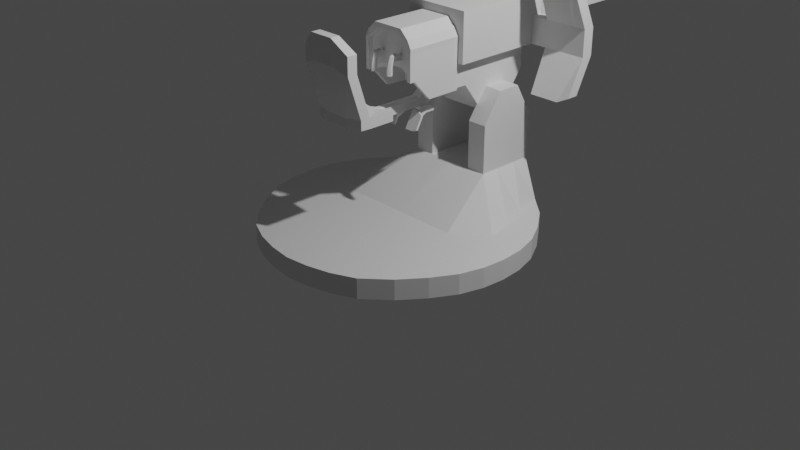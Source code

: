# Source: Turret_Base.blend  (saved by Blender 3.1.7; exported with 4.5.12 LTS)
import bpy
from mathutils import Matrix  # noqa: F401  (used for matrix-valued properties, if any)

bpy.ops.wm.read_factory_settings(use_empty=True)
scene = bpy.context.scene
scene.name = 'Scene'

# ---- collections
col_collection = bpy.data.collections.new('Collection'); scene.collection.children.link(col_collection)

# ---- materials (node trees are filled in below, after node groups)
mat_material = bpy.data.materials.new('Material')
mat_material.alpha_threshold = 0.0
mat_material.use_transparent_shadow = False
mat_material.line_color = (0.0, 0.0, 0.0, 1.0)

# ---- material node trees
mat_material.use_nodes = True; mat_material.node_tree.nodes.clear()
_N = mat_material.node_tree.nodes; _L = mat_material.node_tree.links
n0 = _N.new('ShaderNodeOutputMaterial'); n0.name = 'Material Output'; n0.location = (300, 300)
n1 = _N.new('ShaderNodeBsdfPrincipled'); n1.name = 'Principled BSDF'; n1.location = (10, 300)
n1.distribution = 'GGX'
n1.subsurface_method = 'RANDOM_WALK_SKIN'
n1.inputs[2].default_value = 0.4
n1.inputs[3].default_value = 1.45
n1.inputs[27].default_value = (0.0, 0.0, 0.0, 1.0)
n1.inputs[28].default_value = 1.0
_L.new(n1.outputs[0], n0.inputs[0])
n0.is_active_output = True

# ---- world
world_world = bpy.data.worlds.new('World'); scene.world = world_world
world_world.use_nodes = True; world_world.node_tree.nodes.clear()
_N = world_world.node_tree.nodes; _L = world_world.node_tree.links
n0 = _N.new('ShaderNodeOutputWorld'); n0.name = 'World Output'; n0.location = (300, 300)
n1 = _N.new('ShaderNodeBackground'); n1.name = 'Background'; n1.location = (10, 300)
n1.inputs[0].default_value = (0.05088, 0.05088, 0.05088, 1.0)
_L.new(n1.outputs[0], n0.inputs[0])
n0.is_active_output = True
world_world.color = (0.05088, 0.05088, 0.05088)
world_world.use_sun_shadow = False
world_world.sun_shadow_jitter_overblur = 0.0

# ---- cameras
cam_camera = bpy.data.cameras.new('Camera')
cam_camera.clip_end = 100.0
cam_camera.ortho_scale = 7.314

# ---- lights
light_light = bpy.data.lights.new('Light', 'POINT')
light_light.transmission_factor = 0.0
light_light.energy = 1000.0
light_light.shadow_soft_size = 0.1
light_light.shadow_maximum_resolution = 0.006
light_light.use_absolute_resolution = True

# ---- meshes
me_cube = bpy.data.meshes.new('Cube')
me_cube.from_pydata([(-1.0, 1.0, 0.0852), (-1.0, 1.0, -0.128), (-1.0, -1.0, 0.0852), (-1.0, -1.0, -0.128), (-1.419, 0.0, -0.128), (0.0, 1.436, -0.128), (-1.0, -1.0, 0.0), (-1.0, 1.0, 0.0), (0.0, -1.46, 0.4253), (0.0, -1.46, -0.128), (-1.419, 0.0, 0.0852), (0.0, 1.436, 0.0852), (0.0, 1.436, 0.0), (0.0, 0.0, -0.128), (-1.419, 0.0, 0.0), (0.0, -1.46, 0.0), (0.0, 0.0, 0.0852), (-1.327, -0.5, -0.128), (-1.327, -0.5, 0.0852), (0.0, -0.7298, -0.128), (-1.327, -0.5, 0.0), (0.0, -0.949, 0.4253), (-1.327, 0.5, 0.0852), (-1.327, 0.5, -0.128), (0.0, 0.7259, -0.128), (-1.327, 0.5, 0.0), (0.0, 0.7259, 0.0852), (-0.5, 1.343, -0.128), (-0.4678, -1.373, 0.4253), (-0.5, -1.373, -0.128), (-0.5, 1.343, 0.0852), (-0.5, 1.343, 0.0), (-0.7097, 0.0, -0.128), (-0.5, -1.373, 0.0), (-0.6795, -9.82e-09, 0.0852), (-0.6048, -0.6149, -0.128), (-0.4697, -0.9254, 0.4253), (-0.6048, 0.6129, 0.0852), (-0.6048, 0.6129, -0.128), (-0.25, -1.451, -0.128), (-0.25, 1.407, 0.0852), (-0.25, 1.407, 0.0), (-0.3247, -9.82e-09, 0.0852), (-0.2557, -0.9429, 0.4253), (-0.3024, 0.6694, 0.0852), (-0.25, 1.407, -0.128), (-0.25, -1.451, 0.4253), (-0.3548, 0.0, -0.128), (-0.25, -1.451, 0.0), (-0.3024, -0.6724, -0.128), (-0.3024, 0.6694, -0.128), (-0.75, 1.231, -0.128), (-0.75, -1.221, 0.0852), (-1.064, 0.0, -0.128), (-0.75, -1.221, 0.0), (-0.9659, -0.5575, -0.128), (-0.9659, 0.5565, -0.128), (-0.75, -1.221, -0.128), (-0.75, 1.231, 0.0852), (-0.75, 1.231, 0.0), (-1.064, 0.0, 0.0852), (-0.9659, -0.5575, 0.0852), (-0.9659, 0.5565, 0.0852), (-1.188, -0.75, -0.128), (0.0, -1.095, -0.128), (0.0, -1.21, 0.4253), (-1.188, -0.75, 0.0852), (-1.188, -0.75, 0.0), (-0.5524, -0.9941, -0.128), (-0.4683, -1.19, 0.4253), (-0.2531, -1.2, 0.4253), (-0.2762, -1.044, -0.128), (-0.858, -0.872, -0.128), (-0.858, -0.872, 0.0852), (-1.398, -0.25, 0.0852), (-1.398, -0.25, 0.0), (-1.398, -0.25, -0.128), (0.0, -0.3649, -0.128), (0.0, -0.7056, 0.4253), (-0.4703, -0.7215, 0.4253), (-0.6572, -0.3075, -0.128), (-0.2575, -0.7209, 0.4253), (-0.3286, -0.3362, -0.128), (-1.015, -0.2787, -0.128), (-1.015, -0.2787, 0.0852), (-1.398, 0.25, -0.128), (0.0, 0.3629, -0.128), (0.0, 0.3629, 0.0852), (-1.398, 0.25, 0.0852), (-1.398, 0.25, 0.0), (-0.6572, 0.3065, 0.0852), (-0.6572, 0.3065, -0.128), (-0.3286, 0.3347, 0.0852), (-0.3286, 0.3347, -0.128), (-1.015, 0.2782, -0.128), (-1.015, 0.2782, 0.0852), (-1.188, 0.75, 0.0852), (-1.188, 0.75, 0.0), (-1.188, 0.75, -0.128), (0.0, 1.089, -0.128), (0.0, 1.089, 0.0852), (-0.5524, 0.988, -0.128), (-0.5524, 0.988, 0.0852), (-0.2762, 1.038, 0.0852), (-0.2762, 1.038, -0.128), (-0.858, 0.869, -0.128), (-0.858, 0.869, 0.0852), (-0.4678, -1.373, 0.9394), (-0.4697, -0.9254, 1.257), (-0.2557, -0.9429, 1.257), (-0.25, -1.451, 0.9394), (-0.4683, -1.19, 1.257), (-0.2531, -1.2, 1.257), (-0.4703, -0.7215, 0.9394), (-0.2546, -0.7209, 0.9394)], [], [(73, 66, 2, 52), (54, 52, 2, 6), (97, 96, 0, 7), (45, 41, 12, 5), (41, 40, 11, 12), (71, 64, 9, 39), (93, 86, 13, 47), (98, 97, 7, 1), (76, 75, 14, 4), (75, 74, 10, 14), (57, 54, 6, 3), (95, 88, 10, 60), (67, 66, 18, 20), (63, 67, 20, 17), (82, 77, 19, 49), (84, 74, 18, 61), (106, 96, 22, 62), (85, 89, 25, 23), (104, 99, 24, 50), (89, 88, 22, 25), (105, 101, 38, 56), (103, 102, 37, 44), (79, 36, 108, 113), (83, 80, 35, 55), (92, 90, 34, 42), (39, 48, 33, 29), (94, 91, 32, 53), (72, 68, 29, 57), (59, 58, 30, 31), (51, 59, 31, 27), (48, 46, 28, 33), (43, 81, 114, 109), (65, 70, 46, 8), (15, 8, 46, 48), (9, 15, 48, 39), (87, 92, 42, 16), (78, 81, 43, 21), (100, 103, 44, 26), (101, 104, 50, 38), (80, 82, 49, 35), (91, 93, 47, 32), (68, 71, 39, 29), (31, 30, 40, 41), (27, 31, 41, 45), (1, 7, 59, 51), (7, 0, 58, 59), (63, 72, 57, 3), (85, 94, 53, 4), (76, 83, 55, 17), (98, 105, 56, 23), (102, 106, 62, 37), (79, 84, 61, 36), (90, 95, 60, 34), (29, 33, 54, 57), (33, 28, 52, 54), (69, 73, 52, 28), (36, 61, 73, 69), (17, 55, 72, 63), (35, 49, 71, 68), (21, 43, 70, 65), (70, 43, 109, 112), (55, 35, 68, 72), (3, 6, 67, 63), (6, 2, 66, 67), (49, 19, 64, 71), (61, 18, 66, 73), (34, 60, 84, 79), (4, 53, 83, 76), (32, 47, 82, 80), (16, 42, 81, 78), (53, 32, 80, 83), (42, 34, 79, 81), (60, 10, 74, 84), (47, 13, 77, 82), (20, 18, 74, 75), (17, 20, 75, 76), (37, 62, 95, 90), (23, 56, 94, 85), (38, 50, 93, 91), (26, 44, 92, 87), (56, 38, 91, 94), (44, 37, 90, 92), (14, 10, 88, 89), (4, 14, 89, 85), (62, 22, 88, 95), (50, 24, 86, 93), (30, 58, 106, 102), (1, 51, 105, 98), (27, 45, 104, 101), (11, 40, 103, 100), (40, 30, 102, 103), (51, 27, 101, 105), (45, 5, 99, 104), (58, 0, 96, 106), (23, 25, 97, 98), (25, 22, 96, 97), (114, 113, 108, 109), (112, 111, 107, 110), (109, 108, 111, 112), (46, 70, 112, 110), (36, 69, 111, 108), (28, 46, 110, 107), (69, 28, 107, 111), (81, 79, 113, 114)])
_uv = me_cube.uv_layers.new(name='UVMap')
_uv.uv.foreach_set('vector', [0.8438, 0.7188, 0.875, 0.7188, 0.875, 0.75, 0.8438, 0.75, 0.5, 0.9688, 0.625, 0.9688, 0.625, 1.0, 0.5, 1.0, 0.5, 0.2188, 0.625, 0.2188, 0.625, 0.25, 0.5, 0.25, 0.375, 0.3438, 0.5, 0.3438, 0.5, 0.375, 0.375, 0.375, 0.5, 0.3438, 0.625, 0.3438, 0.625, 0.375, 0.5, 0.375, 0.2188, 0.7188, 0.25, 0.7188, 0.25, 0.75, 0.2188, 0.75, 0.2187, 0.5937, 0.25, 0.5938, 0.25, 0.625, 0.2188, 0.625, 0.375, 0.2188, 0.5, 0.2188, 0.5, 0.25, 0.375, 0.25, 0.375, 0.09375, 0.5, 0.09375, 0.5, 0.125, 0.375, 0.125, 0.5, 0.09375, 0.625, 0.09375, 0.625, 0.125, 0.5, 0.125, 0.375, 0.9688, 0.5, 0.9688, 0.5, 1.0, 0.375, 1.0, 0.8437, 0.5937, 0.875, 0.5938, 0.875, 0.625, 0.8437, 0.625, 0.5, 0.03125, 0.625, 0.03125, 0.625, 0.0625, 0.5, 0.0625, 0.375, 0.03125, 0.5, 0.03125, 0.5, 0.0625, 0.375, 0.0625, 0.2187, 0.6562, 0.25, 0.6562, 0.25, 0.6875, 0.2187, 0.6875, 0.8437, 0.6562, 0.875, 0.6562, 0.875, 0.6875, 0.8438, 0.6875, 0.8438, 0.5312, 0.875, 0.5312, 0.875, 0.5625, 0.8438, 0.5625, 0.375, 0.1562, 0.5, 0.1562, 0.5, 0.1875, 0.375, 0.1875, 0.2187, 0.5312, 0.25, 0.5312, 0.25, 0.5625, 0.2188, 0.5625, 0.5, 0.1562, 0.625, 0.1562, 0.625, 0.1875, 0.5, 0.1875, 0.1562, 0.5313, 0.1875, 0.5312, 0.1875, 0.5625, 0.1562, 0.5625, 0.7812, 0.5312, 0.8125, 0.5312, 0.8125, 0.5625, 0.7813, 0.5625, 0.8125, 0.6562, 0.8125, 0.6875, 0.8125, 0.6875, 0.8125, 0.6562, 0.1562, 0.6562, 0.1875, 0.6562, 0.1875, 0.6875, 0.1562, 0.6875, 0.7812, 0.5937, 0.8125, 0.5938, 0.8125, 0.625, 0.7812, 0.625, 0.375, 0.9062, 0.5, 0.9062, 0.5, 0.9375, 0.375, 0.9375, 0.1562, 0.5938, 0.1875, 0.5938, 0.1875, 0.625, 0.1562, 0.625, 0.1562, 0.7188, 0.1875, 0.7188, 0.1875, 0.75, 0.1562, 0.75, 0.5, 0.2812, 0.625, 0.2812, 0.625, 0.3125, 0.5, 0.3125, 0.375, 0.2812, 0.5, 0.2812, 0.5, 0.3125, 0.375, 0.3125, 0.5, 0.9062, 0.625, 0.9062, 0.625, 0.9375, 0.5, 0.9375, 0.7812, 0.6875, 0.7812, 0.6562, 0.7812, 0.6562, 0.7812, 0.6875, 0.75, 0.7188, 0.7812, 0.7188, 0.7812, 0.75, 0.75, 0.75, 0.5, 0.875, 0.625, 0.875, 0.625, 0.9062, 0.5, 0.9062, 0.375, 0.875, 0.5, 0.875, 0.5, 0.9062, 0.375, 0.9062, 0.75, 0.5938, 0.7812, 0.5937, 0.7812, 0.625, 0.75, 0.625, 0.75, 0.6562, 0.7812, 0.6562, 0.7812, 0.6875, 0.75, 0.6875, 0.75, 0.5312, 0.7812, 0.5312, 0.7813, 0.5625, 0.75, 0.5625, 0.1875, 0.5312, 0.2187, 0.5312, 0.2188, 0.5625, 0.1875, 0.5625, 0.1875, 0.6562, 0.2187, 0.6562, 0.2187, 0.6875, 0.1875, 0.6875, 0.1875, 0.5938, 0.2187, 0.5937, 0.2188, 0.625, 0.1875, 0.625, 0.1875, 0.7188, 0.2188, 0.7188, 0.2188, 0.75, 0.1875, 0.75, 0.5, 0.3125, 0.625, 0.3125, 0.625, 0.3438, 0.5, 0.3438, 0.375, 0.3125, 0.5, 0.3125, 0.5, 0.3438, 0.375, 0.3438, 0.375, 0.25, 0.5, 0.25, 0.5, 0.2812, 0.375, 0.2812, 0.5, 0.25, 0.625, 0.25, 0.625, 0.2812, 0.5, 0.2812, 0.125, 0.7188, 0.1562, 0.7188, 0.1562, 0.75, 0.125, 0.75, 0.125, 0.5938, 0.1562, 0.5938, 0.1562, 0.625, 0.125, 0.625, 0.125, 0.6562, 0.1562, 0.6562, 0.1562, 0.6875, 0.125, 0.6875, 0.125, 0.5312, 0.1562, 0.5313, 0.1562, 0.5625, 0.125, 0.5625, 0.8125, 0.5312, 0.8438, 0.5312, 0.8438, 0.5625, 0.8125, 0.5625, 0.8125, 0.6562, 0.8437, 0.6562, 0.8438, 0.6875, 0.8125, 0.6875, 0.8125, 0.5938, 0.8437, 0.5937, 0.8437, 0.625, 0.8125, 0.625, 0.375, 0.9375, 0.5, 0.9375, 0.5, 0.9688, 0.375, 0.9688, 0.5, 0.9375, 0.625, 0.9375, 0.625, 0.9688, 0.5, 0.9688, 0.8125, 0.7188, 0.8438, 0.7188, 0.8438, 0.75, 0.8125, 0.75, 0.8125, 0.6875, 0.8438, 0.6875, 0.8438, 0.7188, 0.8125, 0.7188, 0.125, 0.6875, 0.1562, 0.6875, 0.1562, 0.7188, 0.125, 0.7188, 0.1875, 0.6875, 0.2187, 0.6875, 0.2188, 0.7188, 0.1875, 0.7188, 0.75, 0.6875, 0.7812, 0.6875, 0.7812, 0.7188, 0.75, 0.7188, 0.7812, 0.7188, 0.7812, 0.6875, 0.7812, 0.6875, 0.7812, 0.7188, 0.1562, 0.6875, 0.1875, 0.6875, 0.1875, 0.7188, 0.1562, 0.7188, 0.375, 0.0, 0.5, 0.0, 0.5, 0.03125, 0.375, 0.03125, 0.5, 0.0, 0.625, 0.0, 0.625, 0.03125, 0.5, 0.03125, 0.2187, 0.6875, 0.25, 0.6875, 0.25, 0.7188, 0.2188, 0.7188, 0.8438, 0.6875, 0.875, 0.6875, 0.875, 0.7188, 0.8438, 0.7188, 0.8125, 0.625, 0.8437, 0.625, 0.8437, 0.6562, 0.8125, 0.6562, 0.125, 0.625, 0.1562, 0.625, 0.1562, 0.6562, 0.125, 0.6562, 0.1875, 0.625, 0.2188, 0.625, 0.2187, 0.6562, 0.1875, 0.6562, 0.75, 0.625, 0.7812, 0.625, 0.7812, 0.6562, 0.75, 0.6562, 0.1562, 0.625, 0.1875, 0.625, 0.1875, 0.6562, 0.1562, 0.6562, 0.7812, 0.625, 0.8125, 0.625, 0.8125, 0.6562, 0.7812, 0.6562, 0.8437, 0.625, 0.875, 0.625, 0.875, 0.6562, 0.8437, 0.6562, 0.2188, 0.625, 0.25, 0.625, 0.25, 0.6562, 0.2187, 0.6562, 0.5, 0.0625, 0.625, 0.0625, 0.625, 0.09375, 0.5, 0.09375, 0.375, 0.0625, 0.5, 0.0625, 0.5, 0.09375, 0.375, 0.09375, 0.8125, 0.5625, 0.8438, 0.5625, 0.8437, 0.5937, 0.8125, 0.5938, 0.125, 0.5625, 0.1562, 0.5625, 0.1562, 0.5938, 0.125, 0.5938, 0.1875, 0.5625, 0.2188, 0.5625, 0.2187, 0.5937, 0.1875, 0.5938, 0.75, 0.5625, 0.7813, 0.5625, 0.7812, 0.5937, 0.75, 0.5938, 0.1562, 0.5625, 0.1875, 0.5625, 0.1875, 0.5938, 0.1562, 0.5938, 0.7813, 0.5625, 0.8125, 0.5625, 0.8125, 0.5938, 0.7812, 0.5937, 0.5, 0.125, 0.625, 0.125, 0.625, 0.1562, 0.5, 0.1562, 0.375, 0.125, 0.5, 0.125, 0.5, 0.1562, 0.375, 0.1562, 0.8438, 0.5625, 0.875, 0.5625, 0.875, 0.5938, 0.8437, 0.5937, 0.2188, 0.5625, 0.25, 0.5625, 0.25, 0.5938, 0.2187, 0.5937, 0.8125, 0.5, 0.8438, 0.5, 0.8438, 0.5312, 0.8125, 0.5312, 0.125, 0.5, 0.1562, 0.5, 0.1562, 0.5313, 0.125, 0.5312, 0.1875, 0.5, 0.2188, 0.5, 0.2187, 0.5312, 0.1875, 0.5312, 0.75, 0.5, 0.7812, 0.5, 0.7812, 0.5312, 0.75, 0.5312, 0.7812, 0.5, 0.8125, 0.5, 0.8125, 0.5312, 0.7812, 0.5312, 0.1562, 0.5, 0.1875, 0.5, 0.1875, 0.5312, 0.1562, 0.5313, 0.2188, 0.5, 0.25, 0.5, 0.25, 0.5312, 0.2187, 0.5312, 0.8438, 0.5, 0.875, 0.5, 0.875, 0.5312, 0.8438, 0.5312, 0.375, 0.1875, 0.5, 0.1875, 0.5, 0.2188, 0.375, 0.2188, 0.5, 0.1875, 0.625, 0.1875, 0.625, 0.2188, 0.5, 0.2188, 0.7812, 0.6562, 0.8125, 0.6562, 0.8125, 0.6875, 0.7812, 0.6875, 0.7812, 0.7188, 0.8125, 0.7188, 0.8125, 0.75, 0.7812, 0.75, 0.7812, 0.6875, 0.8125, 0.6875, 0.8125, 0.7188, 0.7812, 0.7188, 0.7812, 0.75, 0.7812, 0.7188, 0.7812, 0.7188, 0.7812, 0.75, 0.8125, 0.6875, 0.8125, 0.7188, 0.8125, 0.7188, 0.8125, 0.6875, 0.625, 0.9375, 0.625, 0.9062, 0.625, 0.9062, 0.625, 0.9375, 0.8125, 0.7188, 0.8125, 0.75, 0.8125, 0.75, 0.8125, 0.7188, 0.7812, 0.6562, 0.8125, 0.6562, 0.8125, 0.6562, 0.7812, 0.6562])
me_cube.materials.append(mat_material)
me_cube.use_remesh_preserve_volume = False
me_cube.use_remesh_preserve_attributes = False
me_cube.use_mirror_vertex_groups = False
me_cube.update()
me_cube_001 = bpy.data.meshes.new('Cube.001')
me_cube_001.from_pydata([(0.2621, 0.4817, -1.361), (0.2621, 0.4817, -0.9216), (0.2621, 1.463, -1.361), (0.0, 1.463, -1.361), (0.2621, 1.463, -1.146), (0.2621, 0.8896, -1.682), (0.2621, 0.4817, -1.146), (0.0, 0.4817, -1.361), (0.0, 0.4817, -0.9216), (0.0, 0.8896, -1.682), (0.2621, 0.8896, -1.146), (0.0, 1.463, -1.146), (0.2621, 1.229, -1.682), (0.0, 1.229, -1.682), (0.2621, 1.229, -1.146), (0.2621, 0.6439, -1.361), (0.131, 0.4817, -1.093), (0.0, 0.6439, -1.361), (0.2621, 0.6439, -1.146), (0.2621, 0.3234, -1.361), (0.2649, -0.1458, -0.7434), (0.2621, 0.3234, -1.146), (0.0, 0.3234, -1.361), (0.2621, -0.1458, -1.146), (0.0, 0.2542, -1.146), (0.04919, 0.4817, -1.361), (0.131, 1.463, -1.361), (0.131, 0.4817, -0.9216), (0.131, 0.8896, -1.682), (0.131, 1.463, -1.146), (0.131, 1.229, -1.682), (0.131, 0.6439, -1.361), (0.05191, 0.3234, -1.361), (0.131, -0.1458, -0.7044), (0.08084, 0.3234, -1.146), (0.0, 0.4817, -1.437), (0.0, 0.3234, -1.53), (0.04919, 0.4817, -1.437), (0.05191, 0.3234, -1.53), (0.0, -0.3497, -1.405), (0.05191, -0.3497, -1.405), (0.0, -0.3497, -1.53), (0.05191, -0.3497, -1.53), (0.0, -0.6993, -1.361), (0.131, -0.6993, -1.361), (0.0, -0.6356, -1.53), (0.131, -0.6356, -1.53), (0.0, -0.7984, -1.361), (0.131, -0.7984, -1.361), (0.0, -0.7984, -1.462), (0.131, -0.7984, -1.462), (0.2895, -0.3497, -1.361), (0.2895, -0.3497, -1.467), (0.2895, -0.6356, -1.361), (0.2895, -0.6356, -1.467), (0.2895, -0.7433, -1.361), (0.2895, -0.7433, -1.462), (0.0, -0.8447, -0.5817), (0.131, -0.8447, -0.5817), (0.0, -0.9438, -0.5817), (0.131, -0.9438, -0.5817), (0.2895, -0.781, -0.7295), (0.2895, -0.8887, -0.7295), (0.0, 0.2218, -1.53), (0.0, 0.2218, -1.428), (0.05191, 0.2218, -1.443), (0.05191, 0.2218, -1.53), (0.0, -0.2801, -1.428), (0.0, -0.2801, -1.53), (0.05191, -0.2801, -1.443), (0.05191, -0.2801, -1.53), (0.0, 0.3234, -1.566), (0.05191, 0.3234, -1.566), (0.0, 0.2218, -1.566), (0.05191, 0.2218, -1.566), (0.08307, 0.3234, -1.53), (0.08307, 0.2218, -1.53), (0.08307, 0.3234, -1.566), (0.08307, 0.2218, -1.566), (0.131, -0.9438, -0.8425), (0.2895, -0.781, -0.9165), (0.2895, -0.8887, -0.9165), (0.0, -0.8447, -0.8425), (0.131, -0.8447, -0.8425), (0.0, -0.9438, -0.8425), (0.1505, 0.3234, -1.53), (0.1505, 0.2218, -1.53), (0.1505, 0.3234, -1.566), (0.1505, 0.2218, -1.566), (0.08307, 0.08627, -1.605), (0.08307, 0.06654, -1.641), (0.1505, 0.08627, -1.605), (0.1505, 0.06654, -1.641), (0.08307, 0.06299, -1.592), (0.08307, 0.04325, -1.628), (0.1505, 0.06299, -1.592), (0.1505, 0.04325, -1.628), (0.08307, 0.1274, -1.531), (0.1505, 0.1274, -1.531), (0.08307, 0.1041, -1.518), (0.1505, 0.1041, -1.518), (0.08307, 0.02891, -1.709), (0.1505, 0.02891, -1.709), (0.08307, 0.005624, -1.696), (0.1505, 0.005624, -1.696), (0.2179, 0.08627, -1.605), (0.2179, 0.06654, -1.641), (0.2179, 0.06299, -1.592), (0.2179, 0.04325, -1.628), (0.2179, 0.1118, -1.559), (0.2179, 0.08848, -1.546), (0.2179, 0.03965, -1.689), (0.2179, 0.01636, -1.676), (0.0, 1.463, -1.094), (0.1315, 1.463, -1.093), (0.1315, 0.8894, -1.093), (0.1315, 1.229, -1.093), (0.1315, 0.6436, -1.093), (0.2621, 0.4817, -0.8165), (0.0, 0.4817, -0.7044), (0.0, -0.1458, -0.7044), (0.2621, -0.1458, -0.9216), (0.131, 0.4817, -0.7044), (0.2621, -0.1458, -0.8165), (0.2649, 0.4817, -0.7434), (0.0, 0.4817, -0.6529), (0.2649, 0.3234, -0.7434), (0.0, 0.3234, -0.6529), (0.1711, 0.4817, -0.6529), (0.1711, 0.3234, -0.6529), (0.304, 0.4817, -1.362), (0.304, 0.4817, -0.9227), (0.304, 0.4817, -1.147), (0.304, 0.3234, -1.362), (0.304, 0.3234, -0.9227), (0.304, 0.3234, -1.147), (0.304, 0.4817, -0.8757), (0.304, 0.3234, -0.8757), (0.3068, 0.4817, -0.8242), (0.3068, 0.3234, -0.8242), (0.2621, 0.1083, -1.361), (0.2621, -0.08831, -0.9216), (0.2621, -0.08831, -1.146), (0.0, -0.08831, -0.9216), (0.0, -0.08831, -1.054), (0.1311, -0.08831, -0.9216), (0.131, -0.08831, -1.054), (0.2621, -0.08831, -0.8165), (0.0, -0.08831, -0.7044), (0.131, -0.08831, -0.7044), (0.2649, -0.08831, -0.7434), (0.0, -0.08831, -0.6529), (0.1711, -0.08831, -0.6529), (0.304, 0.1083, -1.362), (0.304, -0.08831, -0.9227), (0.304, -0.08831, -1.147), (0.304, -0.08831, -0.8757), (0.3068, -0.08831, -0.8242), (0.0, -0.1458, -0.6529), (0.1711, -0.1458, -0.6529), (0.304, -0.1458, -0.9227), (0.304, -0.1458, -1.147), (0.304, -0.1458, -0.8757), (0.3068, -0.1458, -0.8242), (0.06552, -0.1458, -0.7044), (0.06552, 0.6439, -1.361), (0.06552, 1.229, -1.682), (0.06552, 0.8896, -1.682), (0.02596, 0.2218, -1.428), (0.02596, 0.2218, -1.53), (0.06552, -0.9438, -0.5817), (0.06552, -0.8447, -0.5817), (0.06552, -0.7984, -1.462), (0.06552, -0.7984, -1.361), (0.06552, -0.6356, -1.53), (0.06552, -0.6993, -1.361), (0.06552, 0.4817, -0.9216), (0.06552, 1.463, -1.361), (0.02596, -0.3497, -1.53), (0.02596, -0.3497, -1.405), (0.02596, 0.3234, -1.53), (0.0246, 0.4817, -1.437), (0.02596, 0.3234, -1.361), (0.06552, 1.463, -1.146), (0.0246, 0.4817, -1.361), (0.08556, 0.4817, -0.6529), (0.04285, 0.2542, -1.146), (0.02596, -0.2801, -1.53), (0.02596, -0.2801, -1.428), (0.02596, 0.3234, -1.566), (0.02596, 0.2218, -1.566), (0.06552, -0.9438, -0.8425), (0.06552, -0.8447, -0.8425), (0.06574, 1.463, -1.094), (0.06574, 0.8894, -1.093), (0.06574, 1.229, -1.093), (0.06574, 0.6436, -1.097), (0.06552, 0.4817, -0.7044), (0.08556, 0.3234, -0.6529), (0.09077, -0.08831, -0.9216), (0.09077, -0.08831, -1.054), (0.09077, -0.08831, -0.7044), (0.08556, -0.08831, -0.6529), (0.08556, -0.1458, -0.6529), (0.2621, 1.463, -1.094), (0.2621, 0.4817, -1.094), (0.2621, 0.8896, -1.094), (0.2621, 1.229, -1.094), (0.2621, 0.6439, -1.094), (0.2621, -0.1458, -1.009), (0.304, 0.4817, -1.094), (0.304, 0.3234, -1.094), (0.2621, -0.08831, -1.009), (0.1311, -0.08831, -0.9764), (0.304, -0.08831, -1.01), (0.304, -0.1458, -1.01), (0.0, -0.08831, -0.9766), (0.09077, -0.08831, -0.9764), (0.1135, -0.1567, -0.9216), (0.1005, -0.1567, -0.9216), (0.1135, -0.1883, -0.9764), (0.1005, -0.1883, -0.9764), (0.1135, -0.2227, -0.9216), (0.1005, -0.2227, -0.9216), (0.1135, -0.2433, -0.9739), (0.1005, -0.2433, -0.9739), (0.1135, -0.2021, -1.1), (0.1005, -0.2021, -1.1), (0.1135, -0.2554, -1.1), (0.1005, -0.2554, -1.1), (0.08768, -0.1883, -0.9764), (0.1005, -0.1458, -0.8989), (0.1135, -0.2178, -1.1), (0.1005, -0.2178, -1.1), (0.1005, -0.1225, -0.9216), (0.1135, -0.1225, -0.9216), (0.1135, -0.129, -0.9764), (0.1005, -0.129, -0.9764), (0.1005, -0.2007, -1.038), (0.1005, -0.2549, -1.037), (0.1135, -0.2549, -1.037), (0.1139, -0.2007, -1.038), (0.08068, -0.1567, -0.9216), (0.1135, -0.1458, -0.8989), (0.1336, -0.1567, -0.9216), (0.1245, -0.1883, -0.9764), (0.1336, -0.2003, -0.9216), (0.1336, -0.2209, -0.9739), (0.1245, -0.2021, -1.1), (0.1336, -0.233, -1.1), (0.1336, -0.1788, -0.9216), (0.1336, -0.2049, -0.9751), (0.1336, -0.2178, -1.1), (0.1336, -0.2325, -1.037), (0.1245, -0.2007, -1.038), (0.1336, -0.2168, -1.037), (0.08068, -0.2003, -0.9216), (0.08068, -0.2209, -0.9739), (0.08768, -0.2021, -1.1), (0.08068, -0.233, -1.1), (0.08068, -0.1788, -0.9216), (0.08068, -0.2074, -0.9751), (0.08068, -0.2178, -1.1), (0.08768, -0.2007, -1.038), (0.08068, -0.2325, -1.037), (0.08068, -0.2167, -1.037), (0.1135, -0.1894, -0.8989), (0.1005, -0.1894, -0.8989), (0.1135, -0.1678, -0.8989), (0.1005, -0.1678, -0.8989), (0.08068, -0.1518, -0.914), (0.1336, -0.1518, -0.914), (0.1336, -0.1954, -0.914), (0.1336, -0.1739, -0.914), (0.08068, -0.1954, -0.914), (0.08068, -0.1739, -0.914), (0.06552, 0.4817, -1.093), (0.0, 1.229, -1.093), (0.0, 0.8894, -1.093), (0.0, 0.6436, -1.097), (0.0, 0.4817, -1.093)], [], [(115, 206, 207, 116), (31, 15, 0, 25), (16, 117, 196, 276), (30, 12, 5, 28), (124, 126, 139, 138), (19, 0, 130, 133), (15, 18, 6, 0), (12, 14, 10, 5), (26, 29, 4, 2), (2, 4, 14, 12), (26, 2, 12, 30), (208, 206, 115, 117), (5, 10, 18, 15), (176, 27, 16, 276), (28, 5, 15, 31), (182, 186, 24, 22), (186, 34, 146, 200), (25, 0, 19, 32), (198, 127, 151, 202), (188, 67, 39, 179), (137, 139, 157, 156), (19, 21, 34, 32), (167, 28, 31, 165), (177, 26, 30, 166), (177, 183, 29, 26), (176, 8, 119, 197), (166, 30, 28, 167), (116, 207, 204, 114), (165, 31, 25, 184), (193, 183, 11, 113), (181, 37, 38, 180), (25, 32, 38, 37), (184, 25, 37, 181), (179, 39, 43, 175), (70, 69, 40, 42), (187, 70, 42, 178), (79, 81, 62, 60), (81, 80, 61, 62), (178, 42, 46, 174), (173, 47, 49, 172), (40, 44, 53, 51), (174, 46, 50, 172), (52, 51, 53, 54), (54, 53, 55, 56), (42, 40, 51, 52), (46, 42, 52, 54), (50, 46, 54, 56), (48, 50, 56, 55), (171, 57, 59, 170), (58, 60, 62, 61), (192, 82, 57, 171), (191, 79, 60, 170), (80, 83, 58, 61), (169, 63, 73, 190), (38, 32, 65, 66), (182, 22, 64, 168), (169, 66, 70, 187), (66, 65, 69, 70), (168, 64, 67, 188), (189, 72, 74, 190), (180, 38, 72, 189), (74, 72, 77, 78), (76, 78, 90, 89), (72, 38, 75, 77), (66, 74, 78, 76), (38, 66, 76, 75), (53, 44, 83, 80), (173, 48, 79, 191), (175, 43, 82, 192), (55, 53, 80, 81), (48, 55, 81, 79), (85, 86, 88, 87), (75, 76, 86, 85), (78, 77, 87, 88), (77, 75, 85, 87), (89, 90, 94, 93), (78, 88, 92, 90), (86, 76, 89, 91), (88, 86, 91, 92), (93, 94, 96, 95), (93, 95, 100, 99), (92, 91, 105, 106), (94, 90, 101, 103), (98, 97, 99, 100), (91, 89, 97, 98), (91, 98, 109, 105), (89, 93, 99, 97), (101, 102, 104, 103), (96, 94, 103, 104), (104, 102, 111, 112), (90, 92, 102, 101), (106, 105, 107, 108), (107, 105, 109, 110), (106, 108, 112, 111), (96, 104, 112, 108), (98, 100, 110, 109), (102, 92, 106, 111), (95, 96, 108, 107), (100, 95, 107, 110), (16, 205, 208, 117), (197, 119, 125, 185), (118, 122, 128, 124), (211, 134, 154, 214), (1, 27, 122, 118), (133, 135, 155, 153), (185, 125, 127, 198), (124, 128, 129, 126), (21, 19, 140, 142), (34, 21, 142, 146), (134, 137, 156, 154), (134, 131, 136, 137), (130, 132, 135, 133), (210, 131, 134, 211), (137, 136, 138, 139), (118, 124, 138, 136), (126, 129, 152, 150), (1, 118, 136, 131), (205, 1, 131, 210), (139, 126, 150, 157), (0, 6, 132, 130), (217, 200, 146, 213), (142, 140, 153, 155), (212, 141, 145, 213), (199, 145, 149, 201), (145, 141, 147, 149), (154, 156, 162, 160), (202, 151, 158, 203), (157, 150, 20, 163), (212, 142, 23, 209), (149, 147, 123, 33), (19, 133, 153, 140), (33, 123, 20, 159), (123, 121, 160, 162), (164, 33, 159, 203), (209, 23, 161, 215), (20, 123, 162, 163), (147, 141, 121, 123), (201, 149, 33, 164), (150, 152, 159, 20), (156, 157, 163, 162), (142, 155, 161, 23), (214, 154, 160, 215), (143, 199, 201, 148), (152, 202, 203, 159), (148, 201, 164, 120), (84, 191, 170, 59), (120, 164, 203, 158), (83, 192, 171, 58), (36, 180, 189, 71), (71, 189, 190, 73), (65, 168, 188, 69), (116, 195, 194, 115), (63, 169, 187, 68), (66, 169, 190, 74), (122, 197, 185, 128), (128, 185, 198, 129), (216, 144, 200, 217), (115, 194, 196, 117), (114, 193, 195, 116), (32, 182, 168, 65), (47, 173, 191, 84), (44, 175, 192, 83), (58, 171, 170, 60), (45, 174, 172, 49), (48, 173, 172, 50), (41, 178, 174, 45), (68, 187, 178, 41), (40, 179, 175, 44), (7, 184, 181, 35), (35, 181, 180, 36), (114, 29, 183, 193), (17, 165, 184, 7), (13, 166, 167, 9), (27, 176, 197, 122), (3, 11, 183, 177), (3, 177, 166, 13), (9, 167, 165, 17), (69, 188, 179, 40), (129, 198, 202, 152), (24, 186, 200, 144), (32, 34, 186, 182), (1, 205, 16, 27), (143, 216, 217, 199), (155, 214, 215, 161), (121, 209, 215, 160), (141, 212, 209, 121), (142, 212, 213, 146), (235, 234, 219, 218), (6, 205, 210, 132), (132, 210, 211, 135), (135, 211, 214, 155), (10, 206, 208, 18), (4, 204, 207, 14), (14, 207, 206, 10), (18, 208, 205, 6), (29, 114, 204, 4), (220, 218, 244, 245), (237, 236, 220, 221), (234, 237, 221, 219), (236, 235, 218, 220), (223, 225, 224, 222), (250, 244, 271, 273), (244, 218, 243, 271), (225, 223, 256, 257), (233, 232, 228, 229), (256, 223, 267, 274), (240, 239, 229, 228), (238, 241, 226, 227), (224, 240, 253, 247), (227, 226, 232, 233), (227, 233, 262, 258), (233, 229, 259, 262), (242, 260, 275, 270), (240, 228, 249, 253), (213, 145, 235, 236), (199, 217, 237, 234), (217, 213, 236, 237), (145, 199, 234, 235), (219, 221, 230, 242), (232, 226, 248, 252), (221, 220, 241, 238), (224, 225, 239, 240), (228, 232, 252, 249), (229, 239, 264, 259), (251, 250, 246, 247), (255, 253, 249, 252), (254, 255, 252, 248), (245, 244, 250, 251), (245, 251, 255, 254), (251, 247, 253, 255), (241, 220, 245, 254), (226, 241, 254, 248), (222, 224, 247, 246), (222, 246, 272, 266), (265, 263, 258, 262), (260, 261, 257, 256), (242, 230, 261, 260), (264, 265, 262, 259), (257, 261, 265, 264), (261, 230, 263, 265), (238, 227, 258, 263), (221, 238, 263, 230), (223, 222, 266, 267), (239, 225, 257, 264), (268, 269, 267, 266), (269, 231, 270, 275), (268, 266, 272, 273), (243, 231, 269, 268), (243, 268, 273, 271), (267, 269, 275, 274), (219, 242, 270, 231), (260, 256, 274, 275), (218, 219, 231, 243), (246, 250, 273, 272), (8, 176, 276, 280), (280, 276, 196, 279), (279, 196, 194, 278), (278, 194, 195, 277), (113, 277, 195, 193)])
_uv = me_cube_001.uv_layers.new(name='UVMap')
_uv.uv.foreach_set('vector', [0.6875, 0.625, 0.5763, 0.625, 0.5762, 0.5625, 0.6875, 0.5625, 0.3125, 0.6875, 0.375, 0.6875, 0.375, 0.75, 0.3125, 0.75, 0.6875, 0.75, 0.6875, 0.6875, 0.7188, 0.6875, 0.7188, 0.75, 0.3125, 0.5625, 0.375, 0.5625, 0.375, 0.625, 0.3125, 0.625, 0.625, 0.75, 0.625, 0.75, 0.625, 0.75, 0.625, 0.75, 0.375, 0.75, 0.375, 0.75, 0.375, 0.75, 0.375, 0.75, 0.375, 0.6875, 0.5, 0.6875, 0.5, 0.75, 0.375, 0.75, 0.375, 0.5625, 0.5, 0.5625, 0.5, 0.625, 0.375, 0.625, 0.375, 0.4375, 0.5, 0.4375, 0.5, 0.5, 0.375, 0.5, 0.375, 0.5, 0.5, 0.5, 0.5, 0.5625, 0.375, 0.5625, 0.3125, 0.5, 0.375, 0.5, 0.375, 0.5625, 0.3125, 0.5625, 0.5763, 0.6875, 0.5763, 0.625, 0.6875, 0.625, 0.6875, 0.6875, 0.375, 0.625, 0.5, 0.625, 0.5, 0.6875, 0.375, 0.6875, 0.7188, 0.75, 0.6875, 0.75, 0.6875, 0.75, 0.7188, 0.75, 0.3125, 0.625, 0.375, 0.625, 0.375, 0.6875, 0.3125, 0.6875, 0.375, 0.8438, 0.5, 0.8438, 0.5, 0.875, 0.375, 0.875, 0.5, 0.8438, 0.5, 0.8125, 0.5, 0.8125, 0.5, 0.8438, 0.3125, 0.75, 0.375, 0.75, 0.375, 0.75, 0.3125, 0.75, 0.7188, 0.75, 0.75, 0.75, 0.75, 0.75, 0.7188, 0.75, 0.375, 0.8438, 0.375, 0.875, 0.375, 0.875, 0.375, 0.8438, 0.625, 0.75, 0.625, 0.75, 0.625, 0.75, 0.625, 0.75, 0.375, 0.75, 0.5, 0.75, 0.5, 0.8125, 0.375, 0.8125, 0.2812, 0.625, 0.3125, 0.625, 0.3125, 0.6875, 0.2812, 0.6875, 0.2812, 0.5, 0.3125, 0.5, 0.3125, 0.5625, 0.2812, 0.5625, 0.375, 0.4062, 0.5, 0.4062, 0.5, 0.4375, 0.375, 0.4375, 0.7188, 0.75, 0.75, 0.75, 0.75, 0.75, 0.7188, 0.75, 0.2812, 0.5625, 0.3125, 0.5625, 0.3125, 0.625, 0.2812, 0.625, 0.6875, 0.5625, 0.5762, 0.5625, 0.5763, 0.5, 0.5763, 0.4375, 0.2812, 0.6875, 0.3125, 0.6875, 0.3125, 0.75, 0.2812, 0.75, 0.7188, 0.5, 0.5, 0.4062, 0.5, 0.375, 0.75, 0.5, 0.2812, 0.75, 0.3125, 0.75, 0.3125, 0.75, 0.2812, 0.75, 0.3125, 0.75, 0.3125, 0.75, 0.3125, 0.75, 0.3125, 0.75, 0.2812, 0.75, 0.3125, 0.75, 0.3125, 0.75, 0.2812, 0.75, 0.375, 0.8438, 0.375, 0.875, 0.375, 0.875, 0.375, 0.8438, 0.3125, 0.75, 0.3125, 0.75, 0.3125, 0.75, 0.3125, 0.75, 0.2812, 0.75, 0.3125, 0.75, 0.3125, 0.75, 0.2812, 0.75, 0.375, 0.8125, 0.375, 0.8125, 0.375, 0.8125, 0.375, 0.8125, 0.3125, 0.75, 0.3125, 0.75, 0.3125, 0.75, 0.3125, 0.75, 0.2812, 0.75, 0.3125, 0.75, 0.3125, 0.75, 0.2812, 0.75, 0.375, 0.8438, 0.375, 0.875, 0.375, 0.875, 0.375, 0.8438, 0.375, 0.8125, 0.375, 0.8125, 0.375, 0.8125, 0.375, 0.8125, 0.2812, 0.75, 0.3125, 0.75, 0.3125, 0.75, 0.2812, 0.75, 0.3125, 0.75, 0.3125, 0.75, 0.3125, 0.75, 0.3125, 0.75, 0.3125, 0.75, 0.3125, 0.75, 0.3125, 0.75, 0.3125, 0.75, 0.3125, 0.75, 0.3125, 0.75, 0.3125, 0.75, 0.3125, 0.75, 0.3125, 0.75, 0.3125, 0.75, 0.3125, 0.75, 0.3125, 0.75, 0.3125, 0.75, 0.3125, 0.75, 0.3125, 0.75, 0.3125, 0.75, 0.375, 0.8125, 0.375, 0.8125, 0.375, 0.8125, 0.375, 0.8125, 0.375, 0.8438, 0.375, 0.875, 0.375, 0.875, 0.375, 0.8438, 0.375, 0.8125, 0.375, 0.8125, 0.375, 0.8125, 0.375, 0.8125, 0.375, 0.8438, 0.375, 0.875, 0.375, 0.875, 0.375, 0.8438, 0.375, 0.8438, 0.375, 0.8125, 0.375, 0.8125, 0.375, 0.8438, 0.375, 0.8125, 0.375, 0.8125, 0.375, 0.8125, 0.375, 0.8125, 0.2812, 0.75, 0.25, 0.75, 0.25, 0.75, 0.2812, 0.75, 0.3125, 0.75, 0.3125, 0.75, 0.3125, 0.75, 0.3125, 0.75, 0.375, 0.8438, 0.375, 0.875, 0.375, 0.875, 0.375, 0.8438, 0.2812, 0.75, 0.3125, 0.75, 0.3125, 0.75, 0.2812, 0.75, 0.3125, 0.75, 0.3125, 0.75, 0.3125, 0.75, 0.3125, 0.75, 0.375, 0.8438, 0.375, 0.875, 0.375, 0.875, 0.375, 0.8438, 0.2812, 0.75, 0.3125, 0.75, 0.3125, 0.75, 0.2812, 0.75, 0.2812, 0.75, 0.3125, 0.75, 0.3125, 0.75, 0.2812, 0.75, 0.3125, 0.75, 0.3125, 0.75, 0.3125, 0.75, 0.3125, 0.75, 0.3125, 0.75, 0.3125, 0.75, 0.3125, 0.75, 0.3125, 0.75, 0.3125, 0.75, 0.3125, 0.75, 0.3125, 0.75, 0.3125, 0.75, 0.3125, 0.75, 0.3125, 0.75, 0.3125, 0.75, 0.3125, 0.75, 0.3125, 0.75, 0.3125, 0.75, 0.3125, 0.75, 0.3125, 0.75, 0.375, 0.8125, 0.375, 0.8125, 0.375, 0.8125, 0.375, 0.8125, 0.375, 0.8438, 0.375, 0.8125, 0.375, 0.8125, 0.375, 0.8438, 0.375, 0.8438, 0.375, 0.875, 0.375, 0.875, 0.375, 0.8438, 0.3125, 0.75, 0.3125, 0.75, 0.3125, 0.75, 0.3125, 0.75, 0.375, 0.8125, 0.375, 0.8125, 0.375, 0.8125, 0.375, 0.8125, 0.3125, 0.75, 0.3125, 0.75, 0.3125, 0.75, 0.3125, 0.75, 0.3125, 0.75, 0.3125, 0.75, 0.3125, 0.75, 0.3125, 0.75, 0.3125, 0.75, 0.3125, 0.75, 0.3125, 0.75, 0.3125, 0.75, 0.3125, 0.75, 0.3125, 0.75, 0.3125, 0.75, 0.3125, 0.75, 0.3125, 0.75, 0.3125, 0.75, 0.3125, 0.75, 0.3125, 0.75, 0.3125, 0.75, 0.3125, 0.75, 0.3125, 0.75, 0.3125, 0.75, 0.3125, 0.75, 0.3125, 0.75, 0.3125, 0.75, 0.3125, 0.75, 0.3125, 0.75, 0.3125, 0.75, 0.3125, 0.75, 0.3125, 0.75, 0.3125, 0.75, 0.3125, 0.75, 0.3125, 0.75, 0.3125, 0.75, 0.3125, 0.75, 0.3125, 0.75, 0.3125, 0.75, 0.3125, 0.75, 0.3125, 0.75, 0.3125, 0.75, 0.3125, 0.75, 0.3125, 0.75, 0.3125, 0.75, 0.3125, 0.75, 0.3125, 0.75, 0.3125, 0.75, 0.3125, 0.75, 0.3125, 0.75, 0.3125, 0.75, 0.3125, 0.75, 0.3125, 0.75, 0.3125, 0.75, 0.3125, 0.75, 0.3125, 0.75, 0.3125, 0.75, 0.3125, 0.75, 0.3125, 0.75, 0.3125, 0.75, 0.3125, 0.75, 0.3125, 0.75, 0.3125, 0.75, 0.3125, 0.75, 0.3125, 0.75, 0.3125, 0.75, 0.3125, 0.75, 0.3125, 0.75, 0.3125, 0.75, 0.3125, 0.75, 0.3125, 0.75, 0.3125, 0.75, 0.3125, 0.75, 0.3125, 0.75, 0.3125, 0.75, 0.3125, 0.75, 0.3125, 0.75, 0.3125, 0.75, 0.3125, 0.75, 0.3125, 0.75, 0.3125, 0.75, 0.3125, 0.75, 0.3125, 0.75, 0.3125, 0.75, 0.3125, 0.75, 0.3125, 0.75, 0.3125, 0.75, 0.3125, 0.75, 0.3125, 0.75, 0.3125, 0.75, 0.3125, 0.75, 0.3125, 0.75, 0.3125, 0.75, 0.3125, 0.75, 0.3125, 0.75, 0.3125, 0.75, 0.3125, 0.75, 0.3125, 0.75, 0.3125, 0.75, 0.3125, 0.75, 0.3125, 0.75, 0.3125, 0.75, 0.3125, 0.75, 0.3125, 0.75, 0.3125, 0.75, 0.3125, 0.75, 0.3125, 0.75, 0.3125, 0.75, 0.3125, 0.75, 0.3125, 0.75, 0.3125, 0.75, 0.3125, 0.75, 0.6875, 0.75, 0.5762, 0.75, 0.5763, 0.6875, 0.6875, 0.6875, 0.7188, 0.75, 0.75, 0.75, 0.75, 0.75, 0.7188, 0.75, 0.625, 0.75, 0.6875, 0.75, 0.6875, 0.75, 0.625, 0.75, 0.5762, 0.75, 0.625, 0.75, 0.625, 0.75, 0.5762, 0.75, 0.625, 0.75, 0.6875, 0.75, 0.6875, 0.75, 0.625, 0.75, 0.375, 0.75, 0.5, 0.75, 0.5, 0.75, 0.375, 0.75, 0.7188, 0.75, 0.75, 0.75, 0.75, 0.75, 0.7188, 0.75, 0.625, 0.75, 0.6875, 0.75, 0.6875, 0.75, 0.625, 0.75, 0.5, 0.75, 0.375, 0.75, 0.375, 0.75, 0.5, 0.75, 0.5, 0.8125, 0.5, 0.75, 0.5, 0.75, 0.5, 0.8125, 0.625, 0.75, 0.625, 0.75, 0.625, 0.75, 0.625, 0.75, 0.625, 0.75, 0.625, 0.75, 0.625, 0.75, 0.625, 0.75, 0.375, 0.75, 0.5, 0.75, 0.5, 0.75, 0.375, 0.75, 0.5762, 0.75, 0.625, 0.75, 0.625, 0.75, 0.5762, 0.75, 0.625, 0.75, 0.625, 0.75, 0.625, 0.75, 0.625, 0.75, 0.625, 0.75, 0.625, 0.75, 0.625, 0.75, 0.625, 0.75, 0.625, 0.75, 0.6875, 0.75, 0.6875, 0.75, 0.625, 0.75, 0.625, 0.75, 0.625, 0.75, 0.625, 0.75, 0.625, 0.75, 0.5762, 0.75, 0.625, 0.75, 0.625, 0.75, 0.5762, 0.75, 0.625, 0.75, 0.625, 0.75, 0.625, 0.75, 0.625, 0.75, 0.375, 0.75, 0.5, 0.75, 0.5, 0.75, 0.375, 0.75, 0.5763, 0.8438, 0.5, 0.8438, 0.5, 0.8125, 0.5763, 0.8125, 0.5, 0.75, 0.375, 0.75, 0.375, 0.75, 0.5, 0.75, 0.5763, 0.75, 0.625, 0.75, 0.625, 0.8125, 0.5763, 0.8125, 0.625, 0.8438, 0.625, 0.8125, 0.625, 0.8125, 0.625, 0.8438, 0.625, 0.8125, 0.625, 0.75, 0.625, 0.75, 0.625, 0.8125, 0.625, 0.75, 0.625, 0.75, 0.625, 0.75, 0.625, 0.75, 0.7188, 0.75, 0.75, 0.75, 0.75, 0.75, 0.7188, 0.75, 0.625, 0.75, 0.625, 0.75, 0.625, 0.75, 0.625, 0.75, 0.5763, 0.75, 0.5, 0.75, 0.5, 0.75, 0.5763, 0.75, 0.625, 0.8125, 0.625, 0.75, 0.625, 0.75, 0.625, 0.8125, 0.375, 0.75, 0.375, 0.75, 0.375, 0.75, 0.375, 0.75, 0.625, 0.8125, 0.625, 0.75, 0.625, 0.75, 0.625, 0.8125, 0.625, 0.75, 0.625, 0.75, 0.625, 0.75, 0.625, 0.75, 0.625, 0.8438, 0.625, 0.8125, 0.625, 0.8125, 0.625, 0.8438, 0.5763, 0.75, 0.5, 0.75, 0.5, 0.75, 0.5762, 0.75, 0.625, 0.75, 0.625, 0.75, 0.625, 0.75, 0.625, 0.75, 0.625, 0.75, 0.625, 0.75, 0.625, 0.75, 0.625, 0.75, 0.625, 0.8438, 0.625, 0.8125, 0.625, 0.8125, 0.625, 0.8438, 0.625, 0.75, 0.6875, 0.75, 0.6875, 0.75, 0.625, 0.75, 0.625, 0.75, 0.625, 0.75, 0.625, 0.75, 0.625, 0.75, 0.5, 0.75, 0.5, 0.75, 0.5, 0.75, 0.5, 0.75, 0.5762, 0.75, 0.625, 0.75, 0.625, 0.75, 0.5762, 0.75, 0.625, 0.875, 0.625, 0.8438, 0.625, 0.8438, 0.625, 0.875, 0.6875, 0.75, 0.7188, 0.75, 0.7188, 0.75, 0.6875, 0.75, 0.625, 0.875, 0.625, 0.8438, 0.625, 0.8438, 0.625, 0.875, 0.375, 0.875, 0.375, 0.8438, 0.375, 0.8438, 0.375, 0.875, 0.625, 0.875, 0.625, 0.8438, 0.625, 0.8438, 0.625, 0.875, 0.375, 0.8125, 0.375, 0.8438, 0.375, 0.8438, 0.375, 0.8125, 0.25, 0.75, 0.2812, 0.75, 0.2812, 0.75, 0.25, 0.75, 0.25, 0.75, 0.2812, 0.75, 0.2812, 0.75, 0.25, 0.75, 0.375, 0.8125, 0.375, 0.8438, 0.375, 0.8438, 0.375, 0.8125, 0.6875, 0.5625, 0.7188, 0.5625, 0.7188, 0.625, 0.6875, 0.625, 0.25, 0.75, 0.2812, 0.75, 0.2812, 0.75, 0.25, 0.75, 0.3125, 0.75, 0.2812, 0.75, 0.2812, 0.75, 0.3125, 0.75, 0.6875, 0.75, 0.7188, 0.75, 0.7188, 0.75, 0.6875, 0.75, 0.6875, 0.75, 0.7188, 0.75, 0.7188, 0.75, 0.6875, 0.75, 0.5763, 0.875, 0.5, 0.875, 0.5, 0.8438, 0.5763, 0.8438, 0.6875, 0.625, 0.7188, 0.625, 0.7188, 0.6875, 0.6875, 0.6875, 0.6875, 0.5, 0.7188, 0.5, 0.7188, 0.5625, 0.6875, 0.5625, 0.375, 0.8125, 0.375, 0.8438, 0.375, 0.8438, 0.375, 0.8125, 0.375, 0.875, 0.375, 0.8438, 0.375, 0.8438, 0.375, 0.875, 0.375, 0.8125, 0.375, 0.8438, 0.375, 0.8438, 0.375, 0.8125, 0.375, 0.8125, 0.375, 0.8438, 0.375, 0.8438, 0.375, 0.8125, 0.25, 0.75, 0.2812, 0.75, 0.2812, 0.75, 0.25, 0.75, 0.375, 0.8125, 0.375, 0.8438, 0.375, 0.8438, 0.375, 0.8125, 0.25, 0.75, 0.2812, 0.75, 0.2812, 0.75, 0.25, 0.75, 0.25, 0.75, 0.2812, 0.75, 0.2812, 0.75, 0.25, 0.75, 0.375, 0.8125, 0.375, 0.8438, 0.375, 0.8438, 0.375, 0.8125, 0.25, 0.75, 0.2812, 0.75, 0.2812, 0.75, 0.25, 0.75, 0.25, 0.75, 0.2812, 0.75, 0.2812, 0.75, 0.25, 0.75, 0.6875, 0.5, 0.5, 0.4375, 0.5, 0.4062, 0.7188, 0.5, 0.25, 0.6875, 0.2812, 0.6875, 0.2812, 0.75, 0.25, 0.75, 0.25, 0.5625, 0.2812, 0.5625, 0.2812, 0.625, 0.25, 0.625, 0.6875, 0.75, 0.7188, 0.75, 0.7188, 0.75, 0.6875, 0.75, 0.375, 0.375, 0.5, 0.375, 0.5, 0.4062, 0.375, 0.4062, 0.25, 0.5, 0.2812, 0.5, 0.2812, 0.5625, 0.25, 0.5625, 0.25, 0.625, 0.2812, 0.625, 0.2812, 0.6875, 0.25, 0.6875, 0.375, 0.8125, 0.375, 0.8438, 0.375, 0.8438, 0.375, 0.8125, 0.6875, 0.75, 0.7188, 0.75, 0.7188, 0.75, 0.6875, 0.75, 0.5, 0.875, 0.5, 0.8438, 0.5, 0.8438, 0.5, 0.875, 0.375, 0.8125, 0.5, 0.8125, 0.5, 0.8438, 0.375, 0.8438, 0.625, 0.75, 0.5762, 0.75, 0.6875, 0.75, 0.6875, 0.75, 0.625, 0.875, 0.5763, 0.875, 0.5763, 0.8438, 0.625, 0.8438, 0.5, 0.75, 0.5762, 0.75, 0.5762, 0.75, 0.5, 0.75, 0.625, 0.75, 0.5763, 0.75, 0.5762, 0.75, 0.625, 0.75, 0.625, 0.75, 0.5763, 0.75, 0.5763, 0.75, 0.625, 0.75, 0.5, 0.75, 0.5763, 0.75, 0.5763, 0.8125, 0.5, 0.8125, 0.625, 0.8125, 0.625, 0.8437, 0.625, 0.8438, 0.625, 0.8125, 0.5, 0.75, 0.5762, 0.75, 0.5762, 0.75, 0.5, 0.75, 0.5, 0.75, 0.5762, 0.75, 0.5762, 0.75, 0.5, 0.75, 0.5, 0.75, 0.5762, 0.75, 0.5762, 0.75, 0.5, 0.75, 0.5, 0.625, 0.5763, 0.625, 0.5763, 0.6875, 0.5, 0.6875, 0.5, 0.5, 0.5763, 0.5, 0.5762, 0.5625, 0.5, 0.5625, 0.5, 0.5625, 0.5762, 0.5625, 0.5763, 0.625, 0.5, 0.625, 0.5, 0.6875, 0.5763, 0.6875, 0.5762, 0.75, 0.5, 0.75, 0.5, 0.4375, 0.5763, 0.4375, 0.5763, 0.5, 0.5, 0.5, 0.5763, 0.8125, 0.625, 0.8125, 0.625, 0.8125, 0.5763, 0.8125, 0.5762, 0.8438, 0.5763, 0.8125, 0.5763, 0.8125, 0.5763, 0.8438, 0.625, 0.8437, 0.5762, 0.8438, 0.5763, 0.8438, 0.625, 0.8438, 0.5763, 0.8125, 0.625, 0.8125, 0.625, 0.8125, 0.5763, 0.8125, 0.625, 0.8438, 0.5763, 0.8438, 0.5763, 0.8125, 0.625, 0.8125, 0.625, 0.8125, 0.625, 0.8125, 0.625, 0.8125, 0.625, 0.8125, 0.625, 0.8125, 0.625, 0.8125, 0.625, 0.8125, 0.625, 0.8125, 0.5763, 0.8438, 0.625, 0.8438, 0.625, 0.8438, 0.5763, 0.8438, 0.5763, 0.8438, 0.5763, 0.8125, 0.5763, 0.8125, 0.5763, 0.8438, 0.625, 0.8438, 0.625, 0.8438, 0.625, 0.8438, 0.625, 0.8438, 0.5763, 0.8125, 0.5763, 0.8438, 0.5763, 0.8438, 0.5763, 0.8125, 0.5763, 0.8438, 0.5763, 0.8125, 0.5763, 0.8125, 0.5763, 0.8438, 0.5763, 0.8125, 0.5763, 0.8125, 0.5763, 0.8125, 0.5763, 0.8125, 0.5763, 0.8438, 0.5763, 0.8125, 0.5763, 0.8125, 0.5763, 0.8438, 0.5763, 0.8438, 0.5763, 0.8438, 0.5763, 0.8438, 0.5763, 0.8438, 0.5763, 0.8438, 0.5763, 0.8438, 0.5763, 0.8438, 0.5763, 0.8438, 0.625, 0.8438, 0.625, 0.8437, 0.625, 0.8437, 0.625, 0.8438, 0.5763, 0.8125, 0.5763, 0.8125, 0.5763, 0.8125, 0.5763, 0.8125, 0.5763, 0.8125, 0.625, 0.8125, 0.625, 0.8125, 0.5763, 0.8125, 0.625, 0.8438, 0.5763, 0.8438, 0.5762, 0.8438, 0.625, 0.8437, 0.5763, 0.8438, 0.5763, 0.8125, 0.5763, 0.8125, 0.5762, 0.8438, 0.625, 0.8125, 0.625, 0.8438, 0.625, 0.8437, 0.625, 0.8125, 0.625, 0.8438, 0.5763, 0.8438, 0.5763, 0.8438, 0.625, 0.8438, 0.5763, 0.8125, 0.5763, 0.8125, 0.5763, 0.8125, 0.5763, 0.8125, 0.5763, 0.8438, 0.5763, 0.8125, 0.5763, 0.8125, 0.5763, 0.8438, 0.5763, 0.8125, 0.5763, 0.8438, 0.5763, 0.8438, 0.5763, 0.8125, 0.5763, 0.8125, 0.5763, 0.8125, 0.5763, 0.8125, 0.5763, 0.8125, 0.5763, 0.8438, 0.5763, 0.8438, 0.5763, 0.8438, 0.5763, 0.8438, 0.5762, 0.8125, 0.625, 0.8125, 0.625, 0.8125, 0.5763, 0.8125, 0.5762, 0.8125, 0.5763, 0.8125, 0.5763, 0.8125, 0.5763, 0.8125, 0.5763, 0.8125, 0.5762, 0.8125, 0.5763, 0.8125, 0.5763, 0.8125, 0.5763, 0.8125, 0.625, 0.8125, 0.625, 0.8125, 0.5762, 0.8125, 0.5763, 0.8125, 0.5762, 0.8125, 0.5762, 0.8125, 0.5763, 0.8125, 0.5762, 0.8125, 0.5763, 0.8125, 0.5763, 0.8125, 0.5762, 0.8125, 0.5763, 0.8125, 0.5763, 0.8125, 0.5763, 0.8125, 0.5763, 0.8125, 0.5763, 0.8125, 0.5763, 0.8125, 0.5763, 0.8125, 0.5763, 0.8125, 0.625, 0.8125, 0.5763, 0.8125, 0.5763, 0.8125, 0.625, 0.8125, 0.625, 0.8125, 0.625, 0.8125, 0.625, 0.8125, 0.625, 0.8125, 0.5762, 0.8438, 0.5763, 0.8438, 0.5763, 0.8438, 0.5763, 0.8438, 0.625, 0.8437, 0.5762, 0.8438, 0.5763, 0.8438, 0.625, 0.8438, 0.625, 0.8438, 0.5763, 0.8438, 0.5762, 0.8438, 0.625, 0.8437, 0.5763, 0.8438, 0.5762, 0.8438, 0.5763, 0.8438, 0.5763, 0.8438, 0.5763, 0.8438, 0.5762, 0.8438, 0.5762, 0.8438, 0.5763, 0.8438, 0.5762, 0.8438, 0.5763, 0.8438, 0.5763, 0.8438, 0.5762, 0.8438, 0.5763, 0.8438, 0.5763, 0.8438, 0.5763, 0.8438, 0.5763, 0.8438, 0.5763, 0.8438, 0.5763, 0.8438, 0.5763, 0.8438, 0.5763, 0.8438, 0.625, 0.8438, 0.625, 0.8125, 0.625, 0.8125, 0.625, 0.8438, 0.5763, 0.8438, 0.5763, 0.8438, 0.5763, 0.8438, 0.5763, 0.8438, 0.625, 0.8125, 0.625, 0.8437, 0.625, 0.8438, 0.625, 0.8125, 0.625, 0.8437, 0.625, 0.8438, 0.625, 0.8438, 0.625, 0.8437, 0.625, 0.8125, 0.625, 0.8125, 0.625, 0.8125, 0.625, 0.8125, 0.625, 0.8125, 0.625, 0.8438, 0.625, 0.8437, 0.625, 0.8125, 0.625, 0.8125, 0.625, 0.8125, 0.625, 0.8125, 0.625, 0.8125, 0.625, 0.8438, 0.625, 0.8437, 0.625, 0.8437, 0.625, 0.8438, 0.625, 0.8438, 0.625, 0.8438, 0.625, 0.8438, 0.625, 0.8438, 0.625, 0.8437, 0.625, 0.8438, 0.625, 0.8438, 0.625, 0.8437, 0.625, 0.8125, 0.625, 0.8438, 0.625, 0.8438, 0.625, 0.8125, 0.625, 0.8125, 0.625, 0.8125, 0.625, 0.8125, 0.625, 0.8125, 0.75, 0.75, 0.7188, 0.75, 0.7188, 0.75, 0.0, 0.0, 0.0, 0.0, 0.7188, 0.75, 0.7188, 0.6875, 0.0, 0.0, 0.0, 0.0, 0.7188, 0.6875, 0.7188, 0.625, 0.0, 0.0, 0.0, 0.0, 0.7188, 0.625, 0.7188, 0.5625, 0.0, 0.0, 0.75, 0.5, 0.0, 0.0, 0.7188, 0.5625, 0.7188, 0.5])
me_cube_001.use_remesh_fix_poles = True
me_cube_001.use_remesh_preserve_attributes = False
me_cube_001.update()
me_cube_002 = bpy.data.meshes.new('Cube.002')
me_cube_002.from_pydata([(0.3704, -1.059, -1.01), (0.3704, -1.059, -0.4878), (0.3704, -0.05889, -1.01), (0.3704, -0.05889, -0.4878), (0.3704, -1.059, -0.7243), (0.0, -1.059, -1.01), (0.0, -1.059, -0.4878), (0.0, -0.05889, -0.4878), (0.0, -0.05889, -1.01), (0.0, -1.059, -0.7243), (0.3704, -0.05889, -0.7243), (0.09063, 0.2659, -0.8113), (0.09063, 0.2659, -0.6468), (0.0, 0.266, -0.6499), (0.0, 0.266, -0.8116), (0.09063, 0.2659, -0.7325), (0.3704, 0.07001, -0.4878), (0.0, 0.07001, -0.4878), (0.0, 0.07791, -1.01), (0.3704, 0.07001, -0.7243), (0.3704, 0.07001, -1.01), (0.5521, -0.05889, -1.01), (0.5521, -0.05889, -0.7243), (0.5521, 0.07001, -0.7243), (0.5521, 0.07001, -1.01), (0.8851, -0.05889, -1.01), (0.8851, -0.05889, -0.7243), (0.8851, 0.07001, -0.7243), (0.8851, 0.07001, -1.01), (1.024, -0.05889, -1.01), (1.024, -0.05889, -0.7243), (1.024, 0.07001, -0.7243), (1.024, 0.07001, -1.01), (0.5521, -0.2967, -0.1083), (0.5521, -0.1678, -0.1083), (0.8851, -0.2967, -0.1083), (0.8851, -0.1678, -0.1083), (1.024, -0.2967, -0.2153), (1.024, -0.1678, -0.2153), (0.5521, -0.2437, -1.454), (0.5521, -0.1148, -1.454), (0.8851, -0.2437, -1.454), (0.8851, -0.1148, -1.454), (1.024, -0.2437, -1.384), (1.024, -0.1148, -1.384), (0.0907, 0.336, -0.8113), (0.0907, 0.336, -0.6468), (0.0, 0.3361, -0.6499), (0.0, 0.3361, -0.8116), (0.0907, 0.336, -0.7325), (0.0907, 0.336, -0.5656), (0.0, 0.3361, -0.5687), (0.09231, 0.336, -0.9038), (0.09234, 0.394, -0.9038), (0.0, 0.3941, -0.9041), (0.0, 0.3361, -0.9041), (0.1313, 0.336, -0.8113), (0.1313, 0.336, -0.6468), (0.1313, 0.336, -0.7325), (0.1313, 0.336, -0.6018), (0.1329, 0.336, -0.8741), (0.133, 0.394, -0.8741), (0.09108, 1.429, -0.8742), (0.0, 1.429, -0.6049), (0.09108, 1.429, -0.605), (0.09108, 1.429, -0.7325), (0.0, 1.429, -0.8742), (0.0, 0.9154, -0.5469), (0.0, 0.7325, -0.566), (0.09087, 0.7324, -0.5656), (0.09249, 0.6727, -0.9038), (0.0, 0.6728, -0.9041), (0.1315, 0.7324, -0.8113), (0.1315, 0.7324, -0.7325), (0.1315, 0.7324, -0.6468), (0.1315, 0.7324, -0.6018), (0.1331, 0.6727, -0.8741), (0.0, 0.9154, -0.566), (0.09104, 0.9153, -0.5656), (0.09266, 1.003, -0.9038), (0.0, 1.003, -0.9041), (0.1317, 0.9153, -0.8113), (0.1317, 0.9153, -0.7325), (0.1317, 0.9153, -0.6468), (0.1317, 0.9153, -0.6017), (0.1333, 1.003, -0.8741), (0.0, 1.429, -0.5749), (0.09108, 1.429, -0.575), (0.09269, 1.429, -0.9038), (0.0, 1.429, -0.9041), (0.1235, 1.429, -0.8113), (0.1235, 1.429, -0.7325), (0.1235, 1.429, -0.6468), (0.1235, 1.429, -0.605), (0.1251, 1.429, -0.8741), (0.09103, 1.358, -0.8742), (0.0, 1.358, -0.6048), (0.09103, 1.358, -0.605), (0.09103, 1.358, -0.7325), (0.0, 1.358, -0.8742), (0.0, 1.358, -0.7325), (0.09053, 0.9153, -0.5469), (0.1601, 0.9153, -0.8113), (0.1601, 0.9153, -0.7325), (0.1601, 0.9153, -0.6468), (0.1601, 0.9153, -0.6046), (0.1617, 1.003, -0.8741), (0.0, 1.429, -0.5468), (0.09056, 1.429, -0.5469), (0.1601, 1.429, -0.8113), (0.1601, 1.429, -0.7325), (0.1601, 1.429, -0.6468), (0.1601, 1.429, -0.6046), (0.1617, 1.429, -0.8741), (0.0, 1.491, -0.5749), (0.09109, 1.491, -0.575), (0.1235, 1.491, -0.8113), (0.1235, 1.491, -0.7325), (0.1235, 1.491, -0.6468), (0.1235, 1.491, -0.605), (0.1251, 1.491, -0.8741), (0.0, 1.491, -0.5468), (0.09058, 1.491, -0.5469), (0.1601, 1.491, -0.8113), (0.1601, 1.491, -0.7325), (0.1601, 1.491, -0.6468), (0.1601, 1.491, -0.6046), (0.1617, 1.491, -0.8741), (0.08904, 0.336, -0.5364), (0.0, 0.3361, -0.5364), (0.0, 0.3941, -0.5364), (0.08907, 0.394, -0.5364), (0.1599, 0.336, -0.8113), (0.16, 0.394, -0.8113), (0.1599, 0.336, -0.6468), (0.16, 0.394, -0.7325), (0.16, 0.394, -0.6468), (0.1599, 0.336, -0.7325), (0.1599, 0.336, -0.6018), (0.16, 0.394, -0.6018), (0.1616, 0.336, -0.8741), (0.1616, 0.394, -0.8741), (0.0, 0.7325, -0.5364), (0.08921, 0.7324, -0.5364), (0.1601, 0.7324, -0.8113), (0.1601, 0.7324, -0.7325), (0.1601, 0.7324, -0.6468), (0.1601, 0.7324, -0.6018), (0.1617, 0.6727, -0.8741)], [], [(10, 3, 1, 4), (8, 2, 0, 5), (3, 7, 6, 1), (16, 17, 7, 3), (18, 20, 2, 8), (47, 46, 50, 51), (4, 1, 6, 9), (12, 15, 49, 46), (46, 49, 58, 57), (19, 16, 3, 10), (15, 12, 16, 19), (14, 11, 20, 18), (12, 13, 17, 16), (24, 28, 42, 40), (2, 20, 24, 21), (19, 10, 22, 23), (10, 2, 21, 22), (23, 22, 33, 34), (27, 23, 34, 36), (49, 45, 56, 58), (22, 21, 25, 26), (76, 72, 144, 148), (52, 53, 61, 60), (26, 25, 29, 30), (29, 25, 41, 43), (36, 35, 37, 38), (34, 33, 35, 36), (26, 30, 37, 35), (30, 31, 38, 37), (22, 26, 35, 33), (31, 27, 36, 38), (39, 40, 42, 41), (41, 42, 44, 43), (21, 24, 40, 39), (25, 21, 39, 41), (28, 32, 44, 42), (32, 29, 43, 44), (13, 12, 46, 47), (28, 27, 31, 32), (32, 31, 30, 29), (15, 11, 45, 49), (24, 23, 27, 28), (11, 14, 48, 45), (11, 15, 19, 20), (20, 19, 23, 24), (2, 10, 4, 0), (0, 4, 9, 5), (51, 50, 128, 129), (50, 46, 57, 59), (74, 75, 147, 146), (53, 54, 71, 70), (52, 55, 54, 53), (57, 58, 137, 134), (45, 48, 55, 52), (69, 68, 142, 143), (72, 73, 145, 144), (73, 74, 146, 145), (56, 60, 140, 132), (45, 52, 60, 56), (61, 76, 148, 141), (60, 61, 141, 140), (61, 53, 70, 76), (50, 59, 138, 128), (75, 69, 143, 147), (73, 72, 81, 82), (68, 69, 78, 77), (69, 75, 84, 78), (70, 71, 80, 79), (74, 73, 82, 83), (76, 70, 79, 85), (72, 76, 85, 81), (75, 74, 83, 84), (85, 79, 88, 94), (107, 108, 122, 121), (78, 84, 105, 101), (91, 92, 118, 117), (79, 80, 89, 88), (85, 94, 113, 106), (108, 112, 126, 122), (81, 85, 106, 102), (62, 66, 99, 95), (64, 63, 86, 87), (65, 62, 95, 98), (66, 62, 88, 89), (65, 64, 92, 91), (64, 87, 93, 92), (88, 62, 90, 94), (62, 65, 91, 90), (100, 96, 97, 98), (99, 100, 98, 95), (64, 65, 98, 97), (63, 64, 97, 96), (103, 102, 109, 110), (67, 101, 108, 107), (101, 105, 112, 108), (104, 103, 110, 111), (102, 106, 113, 109), (105, 104, 111, 112), (109, 113, 127, 123), (93, 87, 115, 119), (83, 82, 103, 104), (82, 81, 102, 103), (77, 78, 101, 67), (84, 83, 104, 105), (112, 111, 125, 126), (118, 119, 126, 125), (115, 114, 121, 122), (116, 117, 124, 123), (120, 116, 123, 127), (119, 115, 122, 126), (117, 118, 125, 124), (90, 91, 117, 116), (87, 86, 114, 115), (111, 110, 124, 125), (92, 93, 119, 118), (110, 109, 123, 124), (113, 94, 120, 127), (94, 90, 116, 120), (133, 141, 148, 144), (129, 128, 131, 130), (135, 133, 144, 145), (136, 135, 145, 146), (133, 132, 140, 141), (134, 137, 135, 136), (137, 132, 133, 135), (134, 136, 139, 138), (131, 128, 138, 139), (130, 131, 143, 142), (131, 139, 147, 143), (139, 136, 146, 147), (58, 56, 132, 137), (59, 57, 134, 138)])
_uv = me_cube_002.uv_layers.new(name='UVMap')
_uv.uv.foreach_set('vector', [0.5, 0.625, 0.625, 0.625, 0.625, 0.75, 0.5, 0.75, 0.25, 0.625, 0.375, 0.625, 0.375, 0.75, 0.25, 0.75, 0.625, 0.625, 0.75, 0.625, 0.75, 0.75, 0.625, 0.75, 0.625, 0.5938, 0.75, 0.5938, 0.75, 0.625, 0.625, 0.625, 0.25, 0.5938, 0.375, 0.5938, 0.375, 0.625, 0.25, 0.625, 0.75, 0.5625, 0.625, 0.5625, 0.625, 0.5625, 0.75, 0.5625, 0.5, 0.75, 0.625, 0.75, 0.625, 0.875, 0.5, 0.875, 0.625, 0.5625, 0.5, 0.5625, 0.5, 0.5625, 0.625, 0.5625, 0.625, 0.5625, 0.5, 0.5625, 0.5, 0.5625, 0.625, 0.5625, 0.5, 0.5938, 0.625, 0.5938, 0.625, 0.625, 0.5, 0.625, 0.5, 0.5625, 0.625, 0.5625, 0.625, 0.5938, 0.5, 0.5938, 0.25, 0.5625, 0.375, 0.5625, 0.375, 0.5938, 0.25, 0.5938, 0.625, 0.5625, 0.75, 0.5625, 0.75, 0.5938, 0.625, 0.5938, 0.375, 0.5938, 0.375, 0.5938, 0.375, 0.5938, 0.375, 0.5938, 0.375, 0.625, 0.375, 0.5938, 0.375, 0.5938, 0.375, 0.625, 0.5, 0.5938, 0.5, 0.625, 0.5, 0.625, 0.5, 0.5938, 0.4375, 0.625, 0.375, 0.625, 0.375, 0.625, 0.4375, 0.625, 0.5, 0.5938, 0.5, 0.625, 0.5, 0.625, 0.5, 0.5938, 0.5, 0.5938, 0.5, 0.5938, 0.5, 0.5938, 0.5, 0.5938, 0.4375, 0.5625, 0.375, 0.5625, 0.375, 0.5625, 0.4375, 0.5625, 0.4375, 0.625, 0.375, 0.625, 0.375, 0.625, 0.4375, 0.625, 0.375, 0.5625, 0.375, 0.5625, 0.375, 0.5625, 0.375, 0.5625, 0.375, 0.5625, 0.375, 0.5625, 0.375, 0.5625, 0.375, 0.5625, 0.4375, 0.625, 0.375, 0.625, 0.375, 0.625, 0.4375, 0.625, 0.375, 0.625, 0.375, 0.625, 0.375, 0.625, 0.375, 0.625, 0.5, 0.5938, 0.5, 0.625, 0.5, 0.625, 0.5, 0.5938, 0.5, 0.5938, 0.5, 0.625, 0.5, 0.625, 0.5, 0.5938, 0.5, 0.625, 0.5, 0.625, 0.5, 0.625, 0.5, 0.625, 0.5, 0.625, 0.5, 0.5938, 0.5, 0.5938, 0.5, 0.625, 0.5, 0.625, 0.5, 0.625, 0.5, 0.625, 0.5, 0.625, 0.5, 0.5938, 0.5, 0.5938, 0.5, 0.5938, 0.5, 0.5938, 0.375, 0.625, 0.375, 0.5938, 0.375, 0.5938, 0.375, 0.625, 0.375, 0.625, 0.375, 0.5938, 0.375, 0.5938, 0.375, 0.625, 0.375, 0.625, 0.375, 0.5938, 0.375, 0.5938, 0.375, 0.625, 0.375, 0.625, 0.375, 0.625, 0.375, 0.625, 0.375, 0.625, 0.375, 0.5938, 0.375, 0.5938, 0.375, 0.5938, 0.375, 0.5938, 0.375, 0.5938, 0.375, 0.625, 0.375, 0.625, 0.375, 0.5938, 0.75, 0.5625, 0.625, 0.5625, 0.625, 0.5625, 0.75, 0.5625, 0.375, 0.5938, 0.4375, 0.5938, 0.4375, 0.5938, 0.375, 0.5938, 0.375, 0.5938, 0.4375, 0.5938, 0.4375, 0.625, 0.375, 0.625, 0.4375, 0.5625, 0.375, 0.5625, 0.375, 0.5625, 0.4375, 0.5625, 0.375, 0.5938, 0.4375, 0.5938, 0.4375, 0.5938, 0.375, 0.5938, 0.375, 0.5625, 0.25, 0.5625, 0.25, 0.5625, 0.375, 0.5625, 0.375, 0.5625, 0.4375, 0.5625, 0.4375, 0.5938, 0.375, 0.5938, 0.375, 0.5938, 0.4375, 0.5938, 0.4375, 0.5938, 0.375, 0.5938, 0.375, 0.625, 0.4375, 0.625, 0.4375, 0.75, 0.375, 0.75, 0.375, 0.75, 0.4375, 0.75, 0.4375, 0.875, 0.375, 0.875, 0.75, 0.5625, 0.625, 0.5625, 0.625, 0.5625, 0.75, 0.5625, 0.625, 0.5625, 0.625, 0.5625, 0.625, 0.5625, 0.625, 0.5625, 0.625, 0.5625, 0.625, 0.5625, 0.625, 0.5625, 0.625, 0.5625, 0.375, 0.5625, 0.25, 0.5625, 0.25, 0.5625, 0.375, 0.5625, 0.375, 0.5625, 0.25, 0.5625, 0.25, 0.5625, 0.375, 0.5625, 0.625, 0.5625, 0.5, 0.5625, 0.5, 0.5625, 0.625, 0.5625, 0.375, 0.5625, 0.25, 0.5625, 0.25, 0.5625, 0.375, 0.5625, 0.625, 0.5625, 0.75, 0.5625, 0.75, 0.5625, 0.625, 0.5625, 0.375, 0.5625, 0.4375, 0.5625, 0.4375, 0.5625, 0.375, 0.5625, 0.5, 0.5625, 0.625, 0.5625, 0.625, 0.5625, 0.5, 0.5625, 0.375, 0.5625, 0.375, 0.5625, 0.375, 0.5625, 0.375, 0.5625, 0.375, 0.5625, 0.375, 0.5625, 0.375, 0.5625, 0.375, 0.5625, 0.375, 0.5625, 0.375, 0.5625, 0.375, 0.5625, 0.375, 0.5625, 0.375, 0.5625, 0.375, 0.5625, 0.375, 0.5625, 0.375, 0.5625, 0.375, 0.5625, 0.375, 0.5625, 0.375, 0.5625, 0.375, 0.5625, 0.625, 0.5625, 0.625, 0.5625, 0.625, 0.5625, 0.625, 0.5625, 0.625, 0.5625, 0.625, 0.5625, 0.625, 0.5625, 0.625, 0.5625, 0.4375, 0.5625, 0.375, 0.5625, 0.375, 0.5625, 0.4375, 0.5625, 0.75, 0.5625, 0.625, 0.5625, 0.625, 0.5625, 0.75, 0.5625, 0.625, 0.5625, 0.625, 0.5625, 0.625, 0.5625, 0.625, 0.5625, 0.375, 0.5625, 0.25, 0.5625, 0.25, 0.5625, 0.375, 0.5625, 0.625, 0.5625, 0.5, 0.5625, 0.5, 0.5625, 0.625, 0.5625, 0.375, 0.5625, 0.375, 0.5625, 0.375, 0.5625, 0.375, 0.5625, 0.375, 0.5625, 0.375, 0.5625, 0.375, 0.5625, 0.375, 0.5625, 0.625, 0.5625, 0.625, 0.5625, 0.625, 0.5625, 0.625, 0.5625, 0.375, 0.5625, 0.375, 0.5625, 0.375, 0.5625, 0.375, 0.5625, 0.75, 0.5625, 0.625, 0.5625, 0.625, 0.5625, 0.75, 0.5625, 0.625, 0.5625, 0.625, 0.5625, 0.625, 0.5625, 0.625, 0.5625, 0.5, 0.5625, 0.625, 0.5625, 0.625, 0.5625, 0.5, 0.5625, 0.375, 0.5625, 0.25, 0.5625, 0.25, 0.5625, 0.375, 0.5625, 0.375, 0.5625, 0.375, 0.5625, 0.375, 0.5625, 0.375, 0.5625, 0.625, 0.5625, 0.625, 0.5625, 0.625, 0.5625, 0.625, 0.5625, 0.375, 0.5625, 0.375, 0.5625, 0.375, 0.5625, 0.375, 0.5625, 0.375, 0.5625, 0.25, 0.5625, 0.25, 0.5625, 0.375, 0.5625, 0.625, 0.5625, 0.75, 0.5625, 0.75, 0.5625, 0.625, 0.5625, 0.5, 0.5625, 0.375, 0.5625, 0.375, 0.5625, 0.5, 0.5625, 0.25, 0.5625, 0.375, 0.5625, 0.375, 0.5625, 0.25, 0.5625, 0.5, 0.5625, 0.625, 0.5625, 0.625, 0.5625, 0.5, 0.5625, 0.625, 0.5625, 0.625, 0.5625, 0.625, 0.5625, 0.625, 0.5625, 0.375, 0.5625, 0.375, 0.5625, 0.375, 0.5625, 0.375, 0.5625, 0.375, 0.5625, 0.5, 0.5625, 0.5, 0.5625, 0.375, 0.5625, 0.0, 0.0, 0.75, 0.5625, 0.625, 0.5625, 0.5, 0.5625, 0.25, 0.5625, 0.0, 0.0, 0.5, 0.5625, 0.375, 0.5625, 0.625, 0.5625, 0.5, 0.5625, 0.5, 0.5625, 0.625, 0.5625, 0.75, 0.5625, 0.625, 0.5625, 0.625, 0.5625, 0.75, 0.5625, 0.4375, 0.5625, 0.375, 0.5625, 0.375, 0.5625, 0.4375, 0.5625, 0.75, 0.5625, 0.625, 0.5625, 0.625, 0.5625, 0.75, 0.5625, 0.625, 0.5625, 0.625, 0.5625, 0.625, 0.5625, 0.625, 0.5625, 0.625, 0.5625, 0.5, 0.5625, 0.5, 0.5625, 0.625, 0.5625, 0.375, 0.5625, 0.375, 0.5625, 0.375, 0.5625, 0.375, 0.5625, 0.625, 0.5625, 0.625, 0.5625, 0.625, 0.5625, 0.625, 0.5625, 0.375, 0.5625, 0.375, 0.5625, 0.375, 0.5625, 0.375, 0.5625, 0.625, 0.5625, 0.625, 0.5625, 0.625, 0.5625, 0.625, 0.5625, 0.625, 0.5625, 0.5, 0.5625, 0.5, 0.5625, 0.625, 0.5625, 0.4375, 0.5625, 0.375, 0.5625, 0.375, 0.5625, 0.4375, 0.5625, 0.75, 0.5625, 0.625, 0.5625, 0.625, 0.5625, 0.75, 0.5625, 0.625, 0.5625, 0.625, 0.5625, 0.625, 0.5625, 0.625, 0.5625, 0.625, 0.5625, 0.625, 0.5625, 0.625, 0.5625, 0.625, 0.5625, 0.625, 0.5625, 0.625, 0.5625, 0.625, 0.5625, 0.625, 0.5625, 0.625, 0.5625, 0.75, 0.5625, 0.75, 0.5625, 0.625, 0.5625, 0.375, 0.5625, 0.5, 0.5625, 0.5, 0.5625, 0.375, 0.5625, 0.375, 0.5625, 0.375, 0.5625, 0.375, 0.5625, 0.375, 0.5625, 0.625, 0.5625, 0.625, 0.5625, 0.625, 0.5625, 0.625, 0.5625, 0.5, 0.5625, 0.625, 0.5625, 0.625, 0.5625, 0.5, 0.5625, 0.375, 0.5625, 0.5, 0.5625, 0.5, 0.5625, 0.375, 0.5625, 0.625, 0.5625, 0.75, 0.5625, 0.75, 0.5625, 0.625, 0.5625, 0.625, 0.5625, 0.5, 0.5625, 0.5, 0.5625, 0.625, 0.5625, 0.625, 0.5625, 0.625, 0.5625, 0.625, 0.5625, 0.625, 0.5625, 0.4375, 0.5625, 0.375, 0.5625, 0.375, 0.5625, 0.4375, 0.5625, 0.375, 0.5625, 0.375, 0.5625, 0.375, 0.5625, 0.375, 0.5625, 0.375, 0.5625, 0.375, 0.5625, 0.375, 0.5625, 0.375, 0.5625, 0.375, 0.5625, 0.375, 0.5625, 0.375, 0.5625, 0.375, 0.5625, 0.75, 0.5625, 0.625, 0.5625, 0.625, 0.5625, 0.75, 0.5625, 0.4375, 0.5625, 0.375, 0.5625, 0.375, 0.5625, 0.4375, 0.5625, 0.625, 0.5625, 0.5, 0.5625, 0.5, 0.5625, 0.625, 0.5625, 0.375, 0.5625, 0.375, 0.5625, 0.375, 0.5625, 0.375, 0.5625, 0.625, 0.5625, 0.5, 0.5625, 0.5, 0.5625, 0.625, 0.5625, 0.4375, 0.5625, 0.375, 0.5625, 0.375, 0.5625, 0.4375, 0.5625, 0.625, 0.5625, 0.625, 0.5625, 0.625, 0.5625, 0.625, 0.5625, 0.625, 0.5625, 0.625, 0.5625, 0.625, 0.5625, 0.625, 0.5625, 0.75, 0.5625, 0.625, 0.5625, 0.625, 0.5625, 0.75, 0.5625, 0.625, 0.5625, 0.625, 0.5625, 0.625, 0.5625, 0.625, 0.5625, 0.625, 0.5625, 0.625, 0.5625, 0.625, 0.5625, 0.625, 0.5625, 0.4375, 0.5625, 0.375, 0.5625, 0.375, 0.5625, 0.4375, 0.5625, 0.625, 0.5625, 0.625, 0.5625, 0.625, 0.5625, 0.625, 0.5625])
me_cube_002.use_remesh_fix_poles = True
me_cube_002.use_remesh_preserve_attributes = False
me_cube_002.update()

# ---- objects
ob_cube = bpy.data.objects.new('Cube', me_cube)
ob_light = bpy.data.objects.new('Light', light_light)
ob_camera = bpy.data.objects.new('Camera', cam_camera)
ob_cube_001 = bpy.data.objects.new('Cube.001', me_cube_001)
ob_cube_002 = bpy.data.objects.new('Cube.002', me_cube_002)

# ---- transforms, parenting, visibility, modifiers, constraints
ob_cube.location = (0.0, 0.0, 0.0)
ob_cube.rotation_euler = (0.0, -0.0, 3.142)
ob_cube.lock_rotations_4d = False
ob_cube.empty_display_type = 'ARROWS'
ob_cube.lineart.crease_threshold = 0.0
_m = ob_cube.modifiers.new('Mirror', 'MIRROR')
ob_light.location = (4.076, 1.005, 5.904)
ob_light.rotation_euler = (0.6503, 0.05522, 1.866)
ob_light.lock_rotations_4d = False
ob_light.empty_display_type = 'ARROWS'
ob_light.color = (0.0, 0.0, 0.0, 0.0)
ob_light.lineart.crease_threshold = 0.0
ob_camera.location = (7.359, -6.926, 4.958)
ob_camera.rotation_euler = (1.109, 0.0, 0.8149)
ob_camera.lock_rotations_4d = False
ob_camera.empty_display_type = 'ARROWS'
ob_camera.color = (0.0, 0.0, 0.0, 0.0)
ob_camera.display_type = 'WIRE'
ob_camera.lineart.crease_threshold = 0.0
ob_cube_001.location = (0.0, 0.0, 2.695)
_m = ob_cube_001.modifiers.new('Mirror', 'MIRROR')
_m.use_clip = True
ob_cube_002.location = (0.0, 1.542, 2.612)
_m = ob_cube_002.modifiers.new('Mirror', 'MIRROR')
_m.use_clip = True

# ---- collection membership
col_collection.objects.link(ob_cube)
col_collection.objects.link(ob_light)
col_collection.objects.link(ob_camera)
col_collection.objects.link(ob_cube_001)
col_collection.objects.link(ob_cube_002)

# ---- scene / render settings (as saved in the file)
scene.camera = ob_camera
scene.frame_start = 1; scene.frame_end = 250; scene.frame_set(1)
scene.render.engine = 'BLENDER_EEVEE_NEXT'
scene.cycles.sampling_pattern = 'TABULATED_SOBOL'
scene.cycles.use_light_tree = False
scene.view_settings.view_transform = 'Filmic'
bpy.context.view_layer.update()
